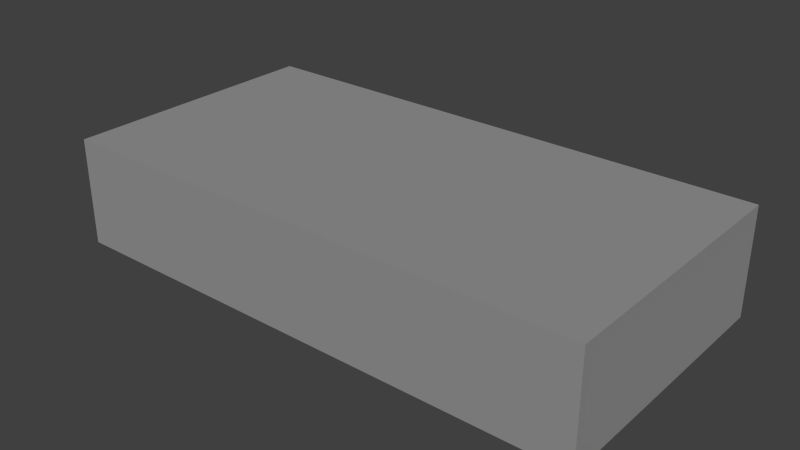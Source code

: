 # Source: path4.blend  (saved by Blender 2.72.0; exported with 4.5.12 LTS)
import bpy
from mathutils import Matrix  # noqa: F401  (used for matrix-valued properties, if any)

bpy.ops.wm.read_factory_settings(use_empty=True)
scene = bpy.context.scene
scene.name = 'Scene'

# ---- collections
col_collection_1 = bpy.data.collections.new('Collection 1'); scene.collection.children.link(col_collection_1)

# ---- materials (node trees are filled in below, after node groups)
mat_material = bpy.data.materials.new('Material')
mat_material.alpha_threshold = 0.0
mat_material.use_transparent_shadow = False
mat_material.diffuse_color = (0.3032, 0.3032, 0.3032, 1.0)
mat_material.roughness = 0.5
mat_material.specular_intensity = 0.0
mat_material.line_color = (0.0, 0.0, 0.0, 1.0)

# ---- material node trees

# ---- world
world_world = bpy.data.worlds.new('World'); scene.world = world_world
world_world.color = (0.05088, 0.05088, 0.05088)
world_world.use_sun_shadow = False
world_world.sun_shadow_jitter_overblur = 0.0
world_world.cycles.sampling_method = 'MANUAL'
world_world.cycles.sample_map_resolution = 256

# ---- meshes
me_cube = bpy.data.meshes.new('Cube')
me_cube.from_pydata([(0.5, -0.25, -0.2), (-0.5, -0.25, -0.2), (-0.5, 0.25, -0.2), (0.5, 0.25, -0.2), (0.5, -0.25, 7.451e-09), (-0.5, -0.25, 7.451e-09), (-0.5, 0.25, 7.451e-09), (0.5, 0.25, 7.451e-09)], [], [(0, 1, 2, 3), (4, 7, 6, 5), (0, 4, 5, 1), (1, 5, 6, 2), (2, 6, 7, 3), (4, 0, 3, 7)])
_uv = me_cube.uv_layers.new(name='UVMap')
_uv.uv.foreach_set('vector', [0.7143, 1.788e-07, 0.7143, 0.6667, 0.3571, 0.6667, 0.3571, 0.0, 0.0, 1.192e-07, 0.3571, 0.0, 0.3571, 0.6667, 9.579e-08, 0.6667, 0.8571, 0.6667, 0.7143, 0.6667, 0.7143, 0.0, 0.8571, 1.192e-07, 0.1429, 1.0, 1.071e-07, 1.0, 0.0, 0.6667, 0.1429, 0.6667, 1.0, 0.6667, 0.8571, 0.6667, 0.8571, 1.192e-07, 1.0, 0.0, 0.2857, 1.0, 0.1429, 1.0, 0.1429, 0.6667, 0.2857, 0.6667])
me_cube.materials.append(mat_material)
me_cube.use_remesh_preserve_volume = False
me_cube.use_remesh_preserve_attributes = False
me_cube.use_mirror_vertex_groups = False
me_cube.update()

# ---- objects
ob_cube = bpy.data.objects.new('Cube', me_cube)

# ---- transforms, parenting, visibility, modifiers, constraints
ob_cube.location = (0.0, 0.0, 0.0)
ob_cube.lock_rotations_4d = False
ob_cube.empty_display_type = 'ARROWS'
ob_cube.lineart.crease_threshold = 0.0

# ---- collection membership
col_collection_1.objects.link(ob_cube)

# ---- scene / render settings (as saved in the file)
scene.frame_start = 1; scene.frame_end = 250; scene.frame_set(1)
scene.render.engine = 'BLENDER_EEVEE_NEXT'
scene.render.resolution_percentage = 50
scene.render.dither_intensity = 0.0
scene.cycles.use_denoising = False
scene.cycles.samples = 10
scene.cycles.sampling_pattern = 'TABULATED_SOBOL'
scene.cycles.light_sampling_threshold = 0.0
scene.cycles.use_adaptive_sampling = False
scene.cycles.use_light_tree = False
scene.cycles.blur_glossy = 0.0
scene.cycles.volume_bounces = 1
scene.cycles.pixel_filter_type = 'GAUSSIAN'
scene.cycles.sample_clamp_indirect = 0.0
scene.view_settings.view_transform = 'Standard'
bpy.context.view_layer.update()

# ---- added for rendering (the .blend has no active camera and no usable light): camera, sun
cam_auto = bpy.data.cameras.new('AutoCamera')
cam_auto.lens = 50.0
cam_auto.sensor_width = 36.0
cam_auto.clip_end = 1000.0
ob_auto_camera = bpy.data.objects.new('AutoCamera', cam_auto)
scene.collection.objects.link(ob_auto_camera)
ob_auto_camera.location = (1.05085, -1.26103, 0.740683)
ob_auto_camera.rotation_euler = (1.09748, -7.21219e-08, 0.694738)
scene.camera = ob_auto_camera
light_auto_sun = bpy.data.lights.new('AutoSun', 'SUN')
light_auto_sun.energy = 3.0
light_auto_sun.angle = 0.0523599
ob_auto_sun = bpy.data.objects.new('AutoSun', light_auto_sun)
scene.collection.objects.link(ob_auto_sun)
ob_auto_sun.rotation_euler = (0.872665, 0.174533, 0.523599)
bpy.context.view_layer.update()
